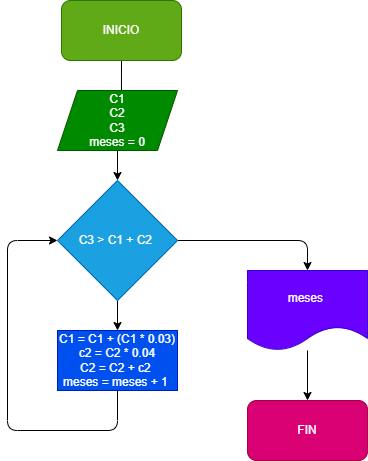

The diagram above was exported from draw.io. Its source (the exported page's mxGraphModel, read from the mxfile embedded in the PNG):
<mxGraphModel dx="1164" dy="556" grid="1" gridSize="10" guides="1" tooltips="1" connect="1" arrows="1" fold="1" page="1" pageScale="1" pageWidth="827" pageHeight="1169" math="0" shadow="0">
  <root>
    <mxCell id="0" />
    <mxCell id="1" parent="0" />
    <mxCell id="4" style="edgeStyle=none;html=1;entryX=0.533;entryY=0.167;entryDx=0;entryDy=0;entryPerimeter=0;" edge="1" parent="1" source="2" target="3">
      <mxGeometry relative="1" as="geometry">
        <mxPoint x="580" y="120" as="targetPoint" />
      </mxGeometry>
    </mxCell>
    <mxCell id="2" value="INICIO" style="rounded=1;whiteSpace=wrap;html=1;fillColor=#60a917;fontColor=#ffffff;strokeColor=#2D7600;" vertex="1" parent="1">
      <mxGeometry x="354" y="20" width="120" height="60" as="geometry" />
    </mxCell>
    <mxCell id="7" value="" style="edgeStyle=none;html=1;" edge="1" parent="1" source="3" target="6">
      <mxGeometry relative="1" as="geometry" />
    </mxCell>
    <mxCell id="3" value="C1&lt;br&gt;C2&lt;br&gt;C3&lt;br&gt;meses = 0" style="shape=parallelogram;perimeter=parallelogramPerimeter;whiteSpace=wrap;html=1;fixedSize=1;fillColor=#008a00;fontColor=#ffffff;strokeColor=#005700;" vertex="1" parent="1">
      <mxGeometry x="350" y="110" width="120" height="60" as="geometry" />
    </mxCell>
    <mxCell id="8" style="edgeStyle=none;html=1;" edge="1" parent="1" source="6" target="9">
      <mxGeometry relative="1" as="geometry">
        <mxPoint x="410" y="360" as="targetPoint" />
      </mxGeometry>
    </mxCell>
    <mxCell id="11" style="edgeStyle=none;html=1;entryX=0.5;entryY=0;entryDx=0;entryDy=0;" edge="1" parent="1" source="6" target="12">
      <mxGeometry relative="1" as="geometry">
        <mxPoint x="600" y="290" as="targetPoint" />
        <Array as="points">
          <mxPoint x="600" y="260" />
        </Array>
      </mxGeometry>
    </mxCell>
    <mxCell id="6" value="C3 &amp;gt; C1 + C2&amp;nbsp;" style="rhombus;whiteSpace=wrap;html=1;fillColor=#1ba1e2;fontColor=#ffffff;strokeColor=#006EAF;" vertex="1" parent="1">
      <mxGeometry x="350" y="200" width="120" height="120" as="geometry" />
    </mxCell>
    <mxCell id="10" style="edgeStyle=none;html=1;entryX=0;entryY=0.5;entryDx=0;entryDy=0;" edge="1" parent="1" source="9" target="6">
      <mxGeometry relative="1" as="geometry">
        <Array as="points">
          <mxPoint x="410" y="450" />
          <mxPoint x="300" y="450" />
          <mxPoint x="300" y="260" />
        </Array>
      </mxGeometry>
    </mxCell>
    <mxCell id="9" value="C1 = C1 + (C1 * 0.03)&lt;br&gt;c2 = C2 * 0.04&lt;br&gt;C2 = C2 + c2&amp;nbsp;&lt;br&gt;meses = meses + 1&amp;nbsp;" style="rounded=0;whiteSpace=wrap;html=1;fillColor=#0050ef;fontColor=#ffffff;strokeColor=#001DBC;" vertex="1" parent="1">
      <mxGeometry x="350" y="350" width="120" height="60" as="geometry" />
    </mxCell>
    <mxCell id="14" value="" style="edgeStyle=none;html=1;" edge="1" parent="1" source="12" target="13">
      <mxGeometry relative="1" as="geometry" />
    </mxCell>
    <mxCell id="12" value="meses&amp;nbsp;" style="shape=document;whiteSpace=wrap;html=1;boundedLbl=1;fillColor=#6a00ff;fontColor=#ffffff;strokeColor=#3700CC;" vertex="1" parent="1">
      <mxGeometry x="540" y="290" width="120" height="80" as="geometry" />
    </mxCell>
    <mxCell id="13" value="FIN" style="rounded=1;whiteSpace=wrap;html=1;fillColor=#d80073;fontColor=#ffffff;strokeColor=#A50040;" vertex="1" parent="1">
      <mxGeometry x="540" y="420" width="120" height="60" as="geometry" />
    </mxCell>
  </root>
</mxGraphModel>